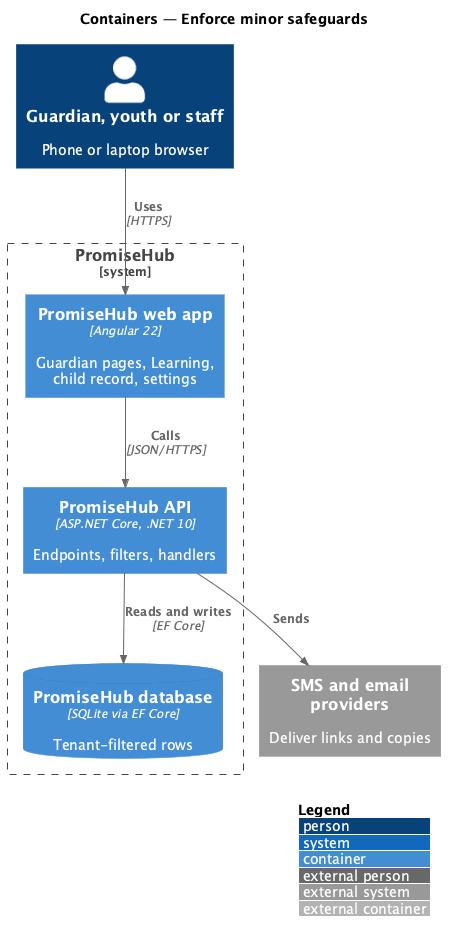

The diagram above was rendered by PlantUML. Its source (embedded in the PNG):
@startuml
!include <C4/C4_Container>
LAYOUT_WITH_LEGEND()
title Containers — Enforce minor safeguards
Person(user, "Guardian, youth or staff", "Phone or laptop browser")
System_Boundary(ph, "PromiseHub") {
  Container(web, "PromiseHub web app", "Angular 22", "Guardian pages, Learning, child record, settings")
  Container(api, "PromiseHub API", "ASP.NET Core, .NET 10", "Endpoints, filters, handlers")
  ContainerDb(db, "PromiseHub database", "SQLite via EF Core", "Tenant-filtered rows")
}
System_Ext(msg, "SMS and email providers", "Deliver links and copies")
Rel(user, web, "Uses", "HTTPS")
Rel(web, api, "Calls", "JSON/HTTPS")
Rel(api, db, "Reads and writes", "EF Core")
Rel(api, msg, "Sends")
@enduml